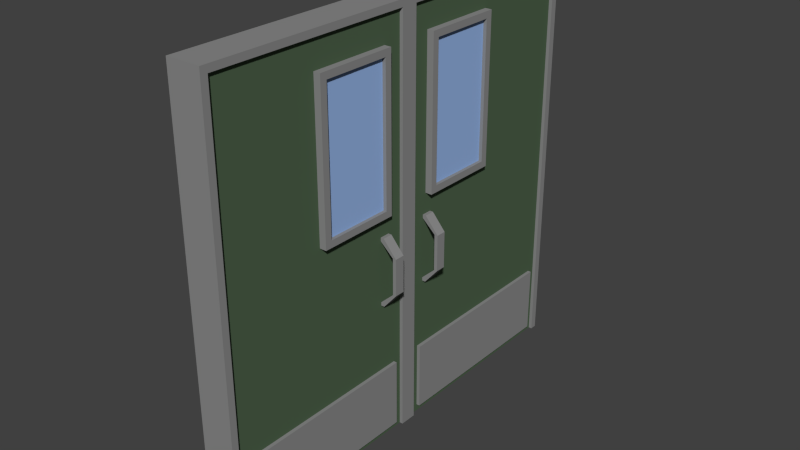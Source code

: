 # Source: 1door.blend  (saved by Blender 2.68.0; exported with 4.5.12 LTS)
import bpy
from mathutils import Matrix  # noqa: F401  (used for matrix-valued properties, if any)

bpy.ops.wm.read_factory_settings(use_empty=True)
scene = bpy.context.scene
scene.name = 'Scene'

# ---- collections
col_collection_1 = bpy.data.collections.new('Collection 1'); scene.collection.children.link(col_collection_1)

# ---- materials (node trees are filled in below, after node groups)
mat_material_002 = bpy.data.materials.new('Material.002')
mat_material_002.alpha_threshold = 0.0
mat_material_002.use_transparent_shadow = False
mat_material_002.diffuse_color = (0.3083, 0.4673, 0.8, 1.0)
mat_material_002.roughness = 0.5
mat_material_002.line_color = (0.0, 0.0, 0.0, 1.0)
mat_material_001 = bpy.data.materials.new('Material.001')
mat_material_001.alpha_threshold = 0.0
mat_material_001.use_transparent_shadow = False
mat_material_001.diffuse_color = (0.2598, 0.2598, 0.2598, 1.0)
mat_material_001.roughness = 0.5
mat_material_001.line_color = (0.0, 0.0, 0.0, 1.0)
mat_material = bpy.data.materials.new('Material')
mat_material.alpha_threshold = 0.0
mat_material.use_transparent_shadow = False
mat_material.diffuse_color = (0.08002, 0.1282, 0.07261, 1.0)
mat_material.roughness = 0.5
mat_material.line_color = (0.0, 0.0, 0.0, 1.0)

# ---- material node trees

# ---- world
world_world = bpy.data.worlds.new('World'); scene.world = world_world
world_world.color = (0.05088, 0.05088, 0.05088)
world_world.use_sun_shadow = False
world_world.sun_shadow_jitter_overblur = 0.0
world_world.cycles.sampling_method = 'MANUAL'
world_world.cycles.sample_map_resolution = 256

# ---- meshes
me_plane = bpy.data.meshes.new('Plane')
me_plane.from_pydata([(5.96e-08, 1.0, 7.0), (-5.96e-08, 1.0, 11.0), (5.96e-08, 3.0, 7.0), (-5.96e-08, 3.0, 11.0)], [], [(1, 0, 2, 3)])
me_plane.materials.append(mat_material_002)
me_plane.use_remesh_preserve_volume = False
me_plane.use_remesh_preserve_attributes = False
me_plane.use_mirror_vertex_groups = False
me_plane.update()
me_plane_001 = bpy.data.meshes.new('Plane.001')
me_plane_001.from_pydata([(-0.1, 0.5, 0.2), (-0.1, 0.5, 2.2), (-0.1, 6.0, 0.2), (-0.1, 6.0, 2.2), (0.1, 0.8, 6.8), (0.1, 1.0, 7.0), (0.1, 3.2, 6.8), (0.1, 3.0, 7.0), (0.1, 0.8, 11.2), (0.1, 3.2, 11.2), (0.1, 1.0, 11.0), (0.1, 3.0, 11.0), (-5.96e-08, 1.0, 7.0), (-5.96e-08, 3.0, 7.0), (-5.96e-08, 1.0, 11.0), (-5.96e-08, 3.0, 11.0), (-0.1, 0.8, 6.8), (-0.1, 3.2, 6.8), (-0.1, 0.8, 11.2), (-0.1, 3.2, 11.2), (5.96e-08, 0.7, 4.2), (-5.96e-08, 0.7, 6.2), (5.96e-08, 1.0, 4.2), (-5.96e-08, 1.0, 6.2), (0.4, 0.7, 4.667), (0.4, 0.7, 5.733), (0.4, 1.0, 4.667), (0.4, 1.0, 5.733), (-0.1, 0.7, 4.2), (-0.1, 0.7, 6.2), (-0.1, 1.0, 4.2), (-0.1, 1.0, 6.2), (-0.1, 0.7, 4.3), (-0.1, 0.7, 6.1), (-0.1, 1.0, 4.3), (-0.1, 1.0, 6.1), (0.3, 0.7, 4.667), (0.3, 1.0, 4.667), (0.3, 0.7, 5.733), (0.3, 1.0, 5.733), (5.96e-08, 0.0, 0.0), (-5.96e-08, 0.0, 12.2), (5.96e-08, 0.25, 0.0), (-5.96e-08, 0.25, 12.0), (-5.96e-08, 6.45, 12.2), (-5.96e-08, 6.45, -1.937e-07), (-5.96e-08, 6.25, -1.937e-07), (-5.96e-08, 6.25, 12.0), (-1.0, 0.0, 12.2), (-1.0, 6.45, 12.2), (-1.0, 6.45, -1.937e-07), (-0.1, 0.25, 0.0), (-0.1, 0.25, 12.0), (-0.1, 6.25, -1.937e-07), (-0.1, 6.25, 12.0), (5.96e-08, 0.5, 0.2), (-5.96e-08, 0.5, 2.2), (5.96e-08, 6.0, 0.2), (-5.96e-08, 6.0, 2.2)], [], [(1, 3, 2, 0), (5, 4, 6, 7), (10, 11, 9, 8), (8, 4, 5, 10), (6, 9, 11, 7), (11, 10, 14, 15), (10, 5, 12, 14), (5, 7, 13, 12), (7, 11, 15, 13), (8, 9, 19, 18), (9, 6, 17, 19), (6, 4, 16, 17), (4, 8, 18, 16), (24, 20, 22, 26), (21, 25, 27, 23), (25, 24, 26, 27), (21, 23, 31, 29), (22, 20, 28, 30), (36, 37, 34, 32), (35, 39, 38, 33), (37, 26, 22, 34), (30, 34, 22), (39, 27, 26, 37), (27, 39, 35, 23), (23, 35, 31), (36, 38, 39, 37), (20, 32, 28), (21, 29, 33), (38, 25, 21, 33), (24, 36, 32, 20), (25, 38, 36, 24), (41, 40, 42, 43), (43, 47, 44, 41), (44, 47, 46, 45), (44, 45, 50, 49), (41, 44, 49, 48), (43, 42, 51, 52), (47, 43, 52, 54), (46, 47, 54, 53), (56, 55, 57, 58), (3, 1, 56, 58), (1, 0, 55, 56), (2, 3, 58, 57), (0, 2, 57, 55)])
me_plane_001.materials.append(mat_material_001)
me_plane_001.use_remesh_preserve_volume = False
me_plane_001.use_remesh_preserve_attributes = False
me_plane_001.use_mirror_vertex_groups = False
me_plane_001.update()
me_cube = bpy.data.meshes.new('Cube')
me_cube.from_pydata([(-0.1, 6.25, 0.0), (-0.1, 0.25, 0.0), (-0.1, 6.25, 12.0), (-0.1, 0.25, 12.0)], [], [(0, 2, 3, 1)])
me_cube.materials.append(mat_material)
me_cube.use_remesh_preserve_volume = False
me_cube.use_remesh_preserve_attributes = False
me_cube.use_mirror_vertex_groups = False
me_cube.update()

# ---- objects
ob_plane_001 = bpy.data.objects.new('Plane.001', me_plane)
ob_plane = bpy.data.objects.new('Plane', me_plane_001)
ob_cube = bpy.data.objects.new('Cube', me_cube)

# ---- transforms, parenting, visibility, modifiers, constraints
ob_plane_001.location = (0.0, 0.0, 0.0)
ob_plane_001.lineart.crease_threshold = 0.0
_m = ob_plane_001.modifiers.new('Mirror', 'MIRROR')
_m.use_axis = (False, True, False)
ob_plane.location = (0.0, 0.0, 0.0)
ob_plane.lineart.crease_threshold = 0.0
_m = ob_plane.modifiers.new('Mirror', 'MIRROR')
_m.use_axis = (False, True, False)
ob_cube.location = (0.0, 0.0, 0.0)
ob_cube.lock_rotations_4d = False
ob_cube.empty_display_type = 'ARROWS'
ob_cube.lineart.crease_threshold = 0.0
_m = ob_cube.modifiers.new('Mirror', 'MIRROR')
_m.use_axis = (False, True, False)

# ---- collection membership
col_collection_1.objects.link(ob_plane_001)
col_collection_1.objects.link(ob_plane)
col_collection_1.objects.link(ob_cube)

# ---- scene / render settings (as saved in the file)
scene.frame_start = 1; scene.frame_end = 250; scene.frame_set(1)
scene.render.engine = 'BLENDER_EEVEE_NEXT'
scene.render.image_settings.color_mode = 'RGB'
scene.render.image_settings.compression = 90
scene.render.resolution_percentage = 50
scene.render.dither_intensity = 0.0
scene.cycles.use_denoising = False
scene.cycles.samples = 10
scene.cycles.sampling_pattern = 'TABULATED_SOBOL'
scene.cycles.light_sampling_threshold = 0.0
scene.cycles.use_adaptive_sampling = False
scene.cycles.use_light_tree = False
scene.cycles.blur_glossy = 0.0
scene.cycles.volume_bounces = 1
scene.cycles.pixel_filter_type = 'GAUSSIAN'
scene.cycles.sample_clamp_indirect = 0.0
scene.view_settings.view_transform = 'Standard'
bpy.context.view_layer.update()

# ---- added for rendering (the .blend has no active camera and no usable light): camera, sun
cam_auto = bpy.data.cameras.new('AutoCamera')
cam_auto.lens = 50.0
cam_auto.sensor_width = 36.0
cam_auto.clip_end = 1000.0
ob_auto_camera = bpy.data.objects.new('AutoCamera', cam_auto)
scene.collection.objects.link(ob_auto_camera)
ob_auto_camera.location = (16.1786, -19.7743, 19.2829)
ob_auto_camera.rotation_euler = (1.09748, -7.21219e-08, 0.694738)
scene.camera = ob_auto_camera
light_auto_sun = bpy.data.lights.new('AutoSun', 'SUN')
light_auto_sun.energy = 3.0
light_auto_sun.angle = 0.0523599
ob_auto_sun = bpy.data.objects.new('AutoSun', light_auto_sun)
scene.collection.objects.link(ob_auto_sun)
ob_auto_sun.rotation_euler = (0.872665, 0.174533, 0.523599)
bpy.context.view_layer.update()
